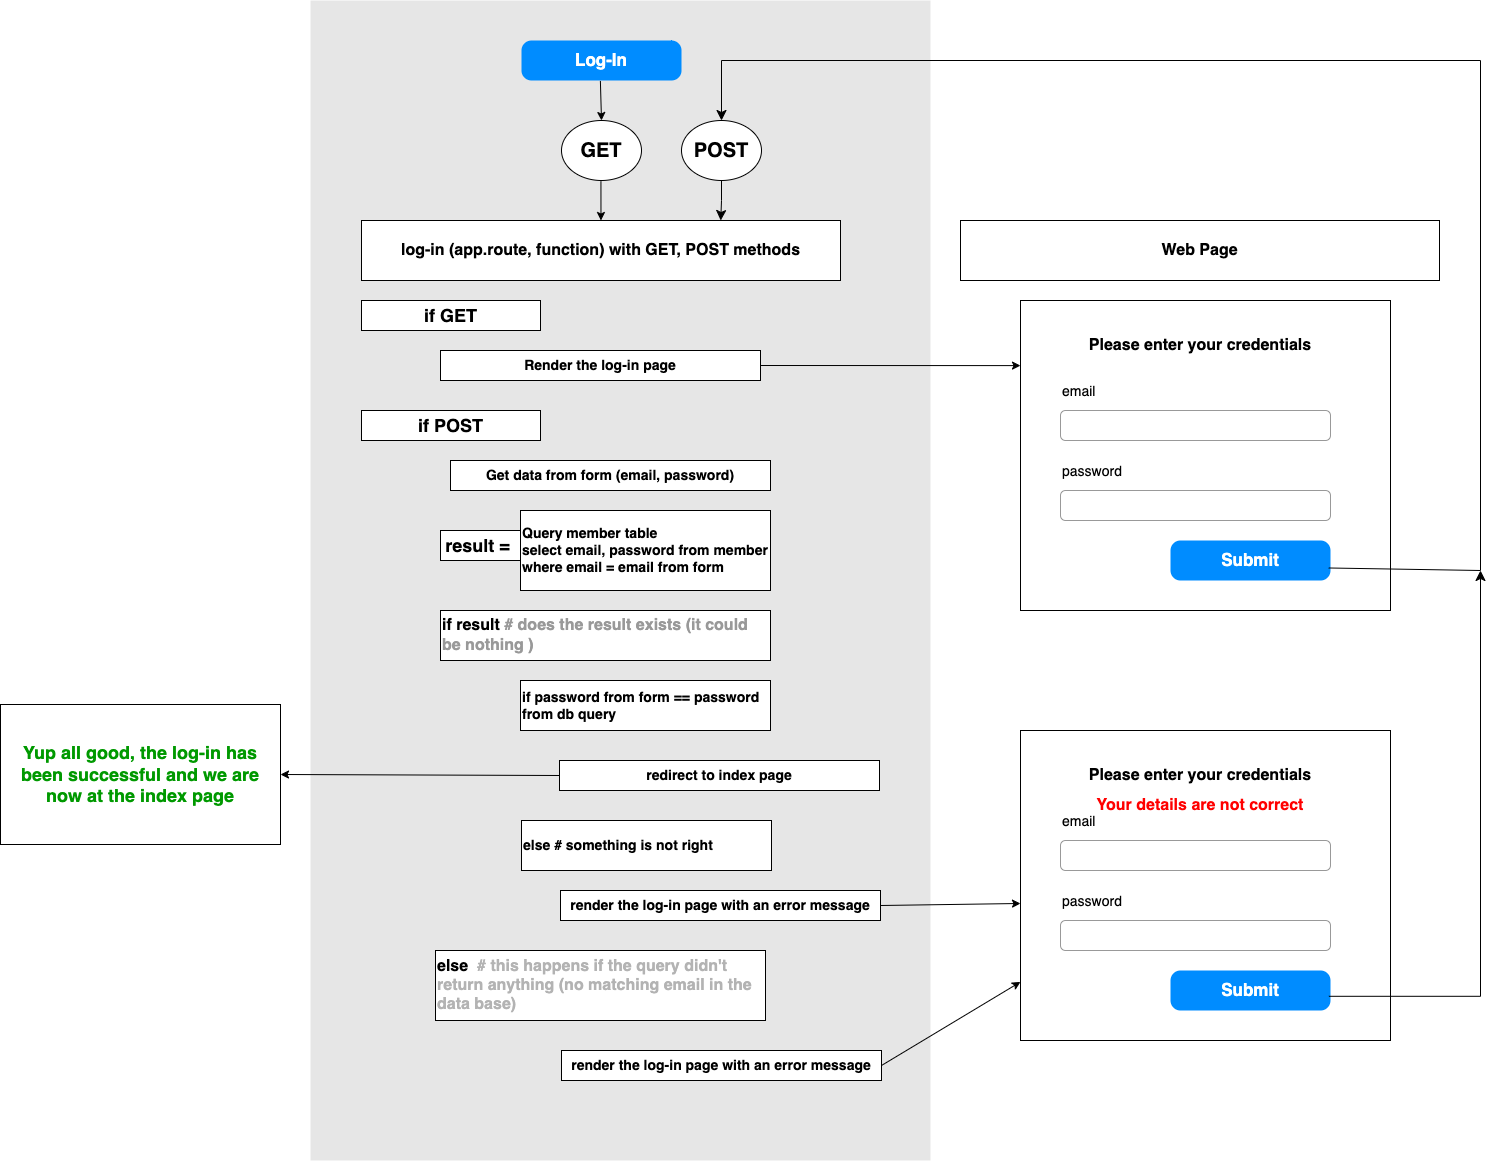

The diagram above was exported from draw.io. Its source (the exported page's mxGraphModel, read from the mxfile embedded in the PNG):
<mxGraphModel dx="2390" dy="1568" grid="1" gridSize="10" guides="1" tooltips="1" connect="1" arrows="1" fold="1" page="1" pageScale="1" pageWidth="1654" pageHeight="1169" math="0" shadow="0">
  <root>
    <mxCell id="0" />
    <mxCell id="1" parent="0" />
    <mxCell id="MOA8Ji5-6-4uBkovEdfj-70" value="" style="rounded=0;whiteSpace=wrap;html=1;fillColor=#E6E6E6;strokeColor=none;" vertex="1" parent="1">
      <mxGeometry x="390" width="620" height="1160" as="geometry" />
    </mxCell>
    <mxCell id="MOA8Ji5-6-4uBkovEdfj-1" value="log-in (app.route, function) with GET, POST methods" style="rounded=0;whiteSpace=wrap;html=1;fontSize=16;fontStyle=1" vertex="1" parent="1">
      <mxGeometry x="441" y="220" width="479" height="60" as="geometry" />
    </mxCell>
    <mxCell id="MOA8Ji5-6-4uBkovEdfj-2" value="Log-In" style="strokeWidth=1;shadow=0;dashed=0;align=center;html=1;shape=mxgraph.mockup.buttons.button;strokeColor=none;fontColor=#ffffff;mainText=;buttonStyle=round;fontSize=17;fontStyle=1;fillColor=#008cff;whiteSpace=wrap;" vertex="1" parent="1">
      <mxGeometry x="601" y="40" width="160" height="40" as="geometry" />
    </mxCell>
    <mxCell id="MOA8Ji5-6-4uBkovEdfj-3" value="" style="endArrow=classic;html=1;rounded=0;exitX=0.493;exitY=1.011;exitDx=0;exitDy=0;exitPerimeter=0;" edge="1" parent="1" source="MOA8Ji5-6-4uBkovEdfj-30" target="MOA8Ji5-6-4uBkovEdfj-1">
      <mxGeometry width="50" height="50" relative="1" as="geometry">
        <mxPoint x="980" y="420" as="sourcePoint" />
        <mxPoint x="1030" y="370" as="targetPoint" />
      </mxGeometry>
    </mxCell>
    <mxCell id="MOA8Ji5-6-4uBkovEdfj-4" value="if GET" style="rounded=0;whiteSpace=wrap;html=1;fontStyle=1;fontSize=18;" vertex="1" parent="1">
      <mxGeometry x="441" y="300" width="179" height="30" as="geometry" />
    </mxCell>
    <mxCell id="MOA8Ji5-6-4uBkovEdfj-5" value="Render the log-in page" style="rounded=0;whiteSpace=wrap;html=1;fontStyle=1;fontSize=14;" vertex="1" parent="1">
      <mxGeometry x="520" y="350" width="320" height="30" as="geometry" />
    </mxCell>
    <mxCell id="MOA8Ji5-6-4uBkovEdfj-27" value="Web Page" style="rounded=0;whiteSpace=wrap;html=1;fontSize=16;fontStyle=1" vertex="1" parent="1">
      <mxGeometry x="1040" y="220" width="479" height="60" as="geometry" />
    </mxCell>
    <mxCell id="MOA8Ji5-6-4uBkovEdfj-28" value="" style="group" vertex="1" connectable="0" parent="1">
      <mxGeometry x="1100" y="300" width="370" height="310" as="geometry" />
    </mxCell>
    <mxCell id="MOA8Ji5-6-4uBkovEdfj-25" value="" style="rounded=0;whiteSpace=wrap;html=1;" vertex="1" parent="MOA8Ji5-6-4uBkovEdfj-28">
      <mxGeometry width="370" height="310" as="geometry" />
    </mxCell>
    <mxCell id="MOA8Ji5-6-4uBkovEdfj-23" value="" style="group" vertex="1" connectable="0" parent="MOA8Ji5-6-4uBkovEdfj-28">
      <mxGeometry x="40" y="70" width="260" height="40" as="geometry" />
    </mxCell>
    <mxCell id="MOA8Ji5-6-4uBkovEdfj-7" value="email" style="fillColor=none;strokeColor=none;align=left;fontSize=14;" vertex="1" parent="MOA8Ji5-6-4uBkovEdfj-23">
      <mxGeometry width="260" height="40" as="geometry" />
    </mxCell>
    <mxCell id="MOA8Ji5-6-4uBkovEdfj-8" value="" style="html=1;shadow=0;dashed=0;shape=mxgraph.bootstrap.rrect;rSize=5;fillColor=none;strokeColor=#999999;align=left;spacing=15;fontSize=14;fontColor=#6C767D;" vertex="1" parent="MOA8Ji5-6-4uBkovEdfj-23">
      <mxGeometry width="270" height="30" relative="1" as="geometry">
        <mxPoint y="40" as="offset" />
      </mxGeometry>
    </mxCell>
    <mxCell id="MOA8Ji5-6-4uBkovEdfj-9" value="password" style="fillColor=none;strokeColor=none;align=left;fontSize=14;" vertex="1" parent="MOA8Ji5-6-4uBkovEdfj-23">
      <mxGeometry width="260" height="40" relative="1" as="geometry">
        <mxPoint y="80" as="offset" />
      </mxGeometry>
    </mxCell>
    <mxCell id="MOA8Ji5-6-4uBkovEdfj-10" value="" style="html=1;shadow=0;dashed=0;shape=mxgraph.bootstrap.rrect;rSize=5;fillColor=none;strokeColor=#999999;align=left;spacing=15;fontSize=14;fontColor=#6C767D;" vertex="1" parent="MOA8Ji5-6-4uBkovEdfj-23">
      <mxGeometry width="270" height="30" relative="1" as="geometry">
        <mxPoint y="120" as="offset" />
      </mxGeometry>
    </mxCell>
    <mxCell id="MOA8Ji5-6-4uBkovEdfj-24" value="Submit" style="strokeWidth=1;shadow=0;dashed=0;align=center;html=1;shape=mxgraph.mockup.buttons.button;strokeColor=none;fontColor=#ffffff;mainText=;buttonStyle=round;fontSize=17;fontStyle=1;fillColor=#008cff;whiteSpace=wrap;" vertex="1" parent="MOA8Ji5-6-4uBkovEdfj-28">
      <mxGeometry x="150" y="240" width="160" height="40" as="geometry" />
    </mxCell>
    <mxCell id="MOA8Ji5-6-4uBkovEdfj-26" value="Please enter your credentials" style="rounded=0;whiteSpace=wrap;html=1;strokeColor=none;fontStyle=1;fontSize=16;" vertex="1" parent="MOA8Ji5-6-4uBkovEdfj-28">
      <mxGeometry x="40" y="30" width="280" height="30" as="geometry" />
    </mxCell>
    <mxCell id="MOA8Ji5-6-4uBkovEdfj-29" value="" style="endArrow=classic;html=1;rounded=0;exitX=1;exitY=0.5;exitDx=0;exitDy=0;entryX=0;entryY=0.21;entryDx=0;entryDy=0;entryPerimeter=0;" edge="1" parent="1" source="MOA8Ji5-6-4uBkovEdfj-5" target="MOA8Ji5-6-4uBkovEdfj-25">
      <mxGeometry width="50" height="50" relative="1" as="geometry">
        <mxPoint x="990" y="520" as="sourcePoint" />
        <mxPoint x="1040" y="470" as="targetPoint" />
      </mxGeometry>
    </mxCell>
    <mxCell id="MOA8Ji5-6-4uBkovEdfj-31" value="" style="endArrow=classic;html=1;rounded=0;exitX=0.493;exitY=1.011;exitDx=0;exitDy=0;exitPerimeter=0;" edge="1" parent="1" source="MOA8Ji5-6-4uBkovEdfj-2" target="MOA8Ji5-6-4uBkovEdfj-30">
      <mxGeometry width="50" height="50" relative="1" as="geometry">
        <mxPoint x="680" y="80" as="sourcePoint" />
        <mxPoint x="680" y="160" as="targetPoint" />
      </mxGeometry>
    </mxCell>
    <mxCell id="MOA8Ji5-6-4uBkovEdfj-30" value="GET" style="ellipse;whiteSpace=wrap;html=1;fontStyle=1;fontSize=20;" vertex="1" parent="1">
      <mxGeometry x="641" y="120" width="80" height="60" as="geometry" />
    </mxCell>
    <mxCell id="MOA8Ji5-6-4uBkovEdfj-34" value="" style="edgeStyle=elbowEdgeStyle;elbow=vertical;endArrow=classic;html=1;curved=0;rounded=0;endSize=8;startSize=8;entryX=0.75;entryY=0;entryDx=0;entryDy=0;" edge="1" parent="1" source="MOA8Ji5-6-4uBkovEdfj-38" target="MOA8Ji5-6-4uBkovEdfj-1">
      <mxGeometry width="50" height="50" relative="1" as="geometry">
        <mxPoint x="1560" y="570" as="sourcePoint" />
        <mxPoint x="1440" y="460" as="targetPoint" />
        <Array as="points" />
      </mxGeometry>
    </mxCell>
    <mxCell id="MOA8Ji5-6-4uBkovEdfj-37" value="" style="endArrow=none;html=1;rounded=0;exitX=0.989;exitY=0.687;exitDx=0;exitDy=0;exitPerimeter=0;" edge="1" parent="1" source="MOA8Ji5-6-4uBkovEdfj-24">
      <mxGeometry width="50" height="50" relative="1" as="geometry">
        <mxPoint x="1220" y="450" as="sourcePoint" />
        <mxPoint x="1560" y="570" as="targetPoint" />
      </mxGeometry>
    </mxCell>
    <mxCell id="MOA8Ji5-6-4uBkovEdfj-39" value="" style="edgeStyle=elbowEdgeStyle;elbow=vertical;endArrow=classic;html=1;curved=0;rounded=0;endSize=8;startSize=8;entryX=0.5;entryY=0;entryDx=0;entryDy=0;" edge="1" parent="1" target="MOA8Ji5-6-4uBkovEdfj-38">
      <mxGeometry width="50" height="50" relative="1" as="geometry">
        <mxPoint x="1560" y="570" as="sourcePoint" />
        <mxPoint x="800" y="220" as="targetPoint" />
        <Array as="points">
          <mxPoint x="1490" y="60" />
        </Array>
      </mxGeometry>
    </mxCell>
    <mxCell id="MOA8Ji5-6-4uBkovEdfj-38" value="POST" style="ellipse;whiteSpace=wrap;html=1;fontStyle=1;fontSize=20;" vertex="1" parent="1">
      <mxGeometry x="761" y="120" width="80" height="60" as="geometry" />
    </mxCell>
    <mxCell id="MOA8Ji5-6-4uBkovEdfj-40" value="if POST" style="rounded=0;whiteSpace=wrap;html=1;fontStyle=1;fontSize=18;" vertex="1" parent="1">
      <mxGeometry x="441" y="410" width="179" height="30" as="geometry" />
    </mxCell>
    <mxCell id="MOA8Ji5-6-4uBkovEdfj-41" value="Get data from form (email, password)" style="rounded=0;whiteSpace=wrap;html=1;fontStyle=1;fontSize=14;" vertex="1" parent="1">
      <mxGeometry x="530" y="460" width="320" height="30" as="geometry" />
    </mxCell>
    <mxCell id="MOA8Ji5-6-4uBkovEdfj-42" value="Query member table&lt;br&gt;select email, password from member&lt;br&gt;where email = email from form&amp;nbsp;" style="rounded=0;whiteSpace=wrap;html=1;fontStyle=1;fontSize=14;align=left;" vertex="1" parent="1">
      <mxGeometry x="600" y="510" width="250" height="80" as="geometry" />
    </mxCell>
    <mxCell id="MOA8Ji5-6-4uBkovEdfj-43" value="result =&amp;nbsp;" style="rounded=0;whiteSpace=wrap;html=1;fontStyle=1;fontSize=18;" vertex="1" parent="1">
      <mxGeometry x="520" y="530" width="80" height="30" as="geometry" />
    </mxCell>
    <mxCell id="MOA8Ji5-6-4uBkovEdfj-44" value="if result &lt;font color=&quot;#999999&quot;&gt;# does the result exists (it could be nothing )&lt;/font&gt;" style="rounded=0;whiteSpace=wrap;html=1;fontStyle=1;fontSize=16;align=left;" vertex="1" parent="1">
      <mxGeometry x="520" y="610" width="330" height="50" as="geometry" />
    </mxCell>
    <mxCell id="MOA8Ji5-6-4uBkovEdfj-47" value="if password from form == password from db query" style="rounded=0;whiteSpace=wrap;html=1;fontStyle=1;fontSize=14;align=left;" vertex="1" parent="1">
      <mxGeometry x="600" y="680" width="250" height="50" as="geometry" />
    </mxCell>
    <mxCell id="MOA8Ji5-6-4uBkovEdfj-48" value="redirect to index page" style="rounded=0;whiteSpace=wrap;html=1;fontStyle=1;fontSize=14;" vertex="1" parent="1">
      <mxGeometry x="639" y="760" width="320" height="30" as="geometry" />
    </mxCell>
    <mxCell id="MOA8Ji5-6-4uBkovEdfj-49" value="else # something is not right" style="rounded=0;whiteSpace=wrap;html=1;fontStyle=1;fontSize=14;align=left;" vertex="1" parent="1">
      <mxGeometry x="601" y="820" width="250" height="50" as="geometry" />
    </mxCell>
    <mxCell id="MOA8Ji5-6-4uBkovEdfj-50" value="render the log-in page with an error message" style="rounded=0;whiteSpace=wrap;html=1;fontStyle=1;fontSize=14;" vertex="1" parent="1">
      <mxGeometry x="640" y="890" width="320" height="30" as="geometry" />
    </mxCell>
    <mxCell id="MOA8Ji5-6-4uBkovEdfj-51" value="" style="group" vertex="1" connectable="0" parent="1">
      <mxGeometry x="1100" y="730" width="370" height="310" as="geometry" />
    </mxCell>
    <mxCell id="MOA8Ji5-6-4uBkovEdfj-52" value="" style="rounded=0;whiteSpace=wrap;html=1;" vertex="1" parent="MOA8Ji5-6-4uBkovEdfj-51">
      <mxGeometry width="370" height="310" as="geometry" />
    </mxCell>
    <mxCell id="MOA8Ji5-6-4uBkovEdfj-53" value="" style="group" vertex="1" connectable="0" parent="MOA8Ji5-6-4uBkovEdfj-51">
      <mxGeometry x="40" y="70" width="280" height="40" as="geometry" />
    </mxCell>
    <mxCell id="MOA8Ji5-6-4uBkovEdfj-54" value="email" style="fillColor=none;strokeColor=none;align=left;fontSize=14;" vertex="1" parent="MOA8Ji5-6-4uBkovEdfj-53">
      <mxGeometry width="260" height="40" as="geometry" />
    </mxCell>
    <mxCell id="MOA8Ji5-6-4uBkovEdfj-55" value="" style="html=1;shadow=0;dashed=0;shape=mxgraph.bootstrap.rrect;rSize=5;fillColor=none;strokeColor=#999999;align=left;spacing=15;fontSize=14;fontColor=#6C767D;" vertex="1" parent="MOA8Ji5-6-4uBkovEdfj-53">
      <mxGeometry width="270" height="30" relative="1" as="geometry">
        <mxPoint y="40" as="offset" />
      </mxGeometry>
    </mxCell>
    <mxCell id="MOA8Ji5-6-4uBkovEdfj-56" value="password" style="fillColor=none;strokeColor=none;align=left;fontSize=14;" vertex="1" parent="MOA8Ji5-6-4uBkovEdfj-53">
      <mxGeometry width="260" height="40" relative="1" as="geometry">
        <mxPoint y="80" as="offset" />
      </mxGeometry>
    </mxCell>
    <mxCell id="MOA8Ji5-6-4uBkovEdfj-57" value="" style="html=1;shadow=0;dashed=0;shape=mxgraph.bootstrap.rrect;rSize=5;fillColor=none;strokeColor=#999999;align=left;spacing=15;fontSize=14;fontColor=#6C767D;" vertex="1" parent="MOA8Ji5-6-4uBkovEdfj-53">
      <mxGeometry width="270" height="30" relative="1" as="geometry">
        <mxPoint y="120" as="offset" />
      </mxGeometry>
    </mxCell>
    <mxCell id="MOA8Ji5-6-4uBkovEdfj-61" value="Your details are not correct" style="rounded=0;whiteSpace=wrap;html=1;strokeColor=none;fontStyle=1;fontSize=16;fontColor=#FF0000;fillColor=none;" vertex="1" parent="MOA8Ji5-6-4uBkovEdfj-53">
      <mxGeometry y="-10" width="280" height="30" as="geometry" />
    </mxCell>
    <mxCell id="MOA8Ji5-6-4uBkovEdfj-58" value="Submit" style="strokeWidth=1;shadow=0;dashed=0;align=center;html=1;shape=mxgraph.mockup.buttons.button;strokeColor=none;fontColor=#ffffff;mainText=;buttonStyle=round;fontSize=17;fontStyle=1;fillColor=#008cff;whiteSpace=wrap;" vertex="1" parent="MOA8Ji5-6-4uBkovEdfj-51">
      <mxGeometry x="150" y="240" width="160" height="40" as="geometry" />
    </mxCell>
    <mxCell id="MOA8Ji5-6-4uBkovEdfj-59" value="Please enter your credentials" style="rounded=0;whiteSpace=wrap;html=1;strokeColor=none;fontStyle=1;fontSize=16;" vertex="1" parent="MOA8Ji5-6-4uBkovEdfj-51">
      <mxGeometry x="40" y="30" width="280" height="30" as="geometry" />
    </mxCell>
    <mxCell id="MOA8Ji5-6-4uBkovEdfj-60" value="" style="endArrow=classic;html=1;rounded=0;exitX=1;exitY=0.5;exitDx=0;exitDy=0;entryX=0;entryY=0.558;entryDx=0;entryDy=0;entryPerimeter=0;" edge="1" parent="1" source="MOA8Ji5-6-4uBkovEdfj-50" target="MOA8Ji5-6-4uBkovEdfj-52">
      <mxGeometry width="50" height="50" relative="1" as="geometry">
        <mxPoint x="1010" y="860" as="sourcePoint" />
        <mxPoint x="1060" y="810" as="targetPoint" />
      </mxGeometry>
    </mxCell>
    <mxCell id="MOA8Ji5-6-4uBkovEdfj-63" value="" style="edgeStyle=segmentEdgeStyle;endArrow=classic;html=1;curved=0;rounded=0;endSize=8;startSize=8;exitX=0.99;exitY=0.645;exitDx=0;exitDy=0;exitPerimeter=0;" edge="1" parent="1" source="MOA8Ji5-6-4uBkovEdfj-58">
      <mxGeometry width="50" height="50" relative="1" as="geometry">
        <mxPoint x="1630" y="1000" as="sourcePoint" />
        <mxPoint x="1560" y="570" as="targetPoint" />
        <Array as="points">
          <mxPoint x="1560" y="996" />
        </Array>
      </mxGeometry>
    </mxCell>
    <mxCell id="MOA8Ji5-6-4uBkovEdfj-65" value="Yup all good, the log-in has been successful and we are now at the index page" style="rounded=0;whiteSpace=wrap;html=1;fontStyle=1;fontSize=18;fontColor=#009900;" vertex="1" parent="1">
      <mxGeometry x="80" y="704" width="280" height="140" as="geometry" />
    </mxCell>
    <mxCell id="MOA8Ji5-6-4uBkovEdfj-66" value="" style="endArrow=classic;html=1;rounded=0;entryX=1;entryY=0.5;entryDx=0;entryDy=0;exitX=0;exitY=0.5;exitDx=0;exitDy=0;" edge="1" parent="1" source="MOA8Ji5-6-4uBkovEdfj-48" target="MOA8Ji5-6-4uBkovEdfj-65">
      <mxGeometry width="50" height="50" relative="1" as="geometry">
        <mxPoint x="880" y="860" as="sourcePoint" />
        <mxPoint x="930" y="810" as="targetPoint" />
      </mxGeometry>
    </mxCell>
    <mxCell id="MOA8Ji5-6-4uBkovEdfj-67" value="else&amp;nbsp; &lt;font color=&quot;#b3b3b3&quot;&gt;# this happens if the query didn't return anything (no matching email in the data base)&lt;/font&gt;" style="rounded=0;whiteSpace=wrap;html=1;fontStyle=1;fontSize=16;align=left;" vertex="1" parent="1">
      <mxGeometry x="515" y="950" width="330" height="70" as="geometry" />
    </mxCell>
    <mxCell id="MOA8Ji5-6-4uBkovEdfj-68" value="render the log-in page with an error message" style="rounded=0;whiteSpace=wrap;html=1;fontStyle=1;fontSize=14;" vertex="1" parent="1">
      <mxGeometry x="641" y="1050" width="320" height="30" as="geometry" />
    </mxCell>
    <mxCell id="MOA8Ji5-6-4uBkovEdfj-69" value="" style="endArrow=classic;html=1;rounded=0;exitX=1;exitY=0.5;exitDx=0;exitDy=0;entryX=0;entryY=0.811;entryDx=0;entryDy=0;entryPerimeter=0;" edge="1" parent="1" source="MOA8Ji5-6-4uBkovEdfj-68" target="MOA8Ji5-6-4uBkovEdfj-52">
      <mxGeometry width="50" height="50" relative="1" as="geometry">
        <mxPoint x="910" y="1060" as="sourcePoint" />
        <mxPoint x="960" y="1010" as="targetPoint" />
      </mxGeometry>
    </mxCell>
  </root>
</mxGraphModel>